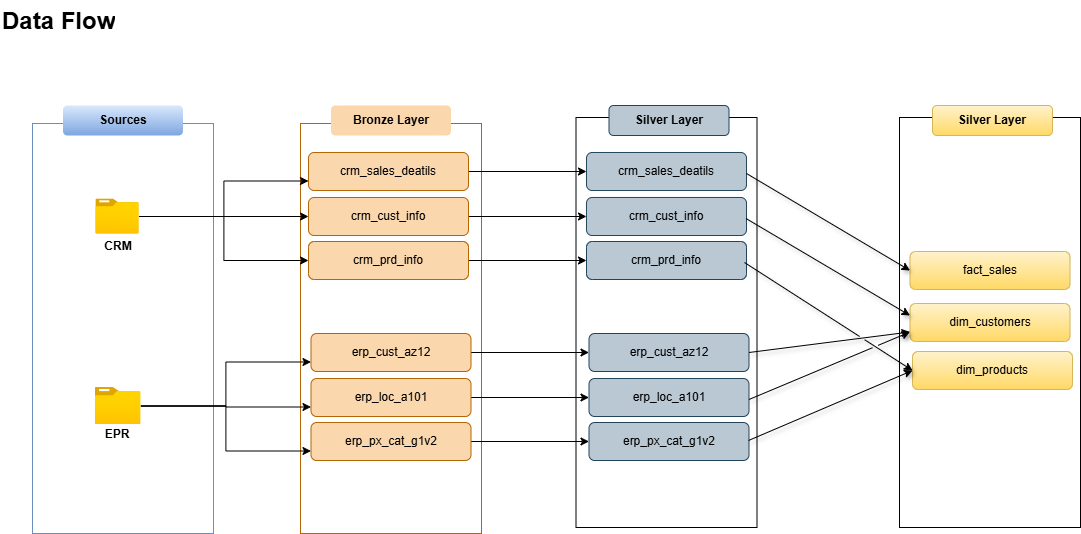

The diagram above was exported from draw.io. Its source (the exported page's mxGraphModel, read from the mxfile embedded in the PNG):
<mxGraphModel dx="1450" dy="969" grid="0" gridSize="10" guides="1" tooltips="1" connect="1" arrows="1" fold="1" page="0" pageScale="1" pageWidth="850" pageHeight="1100" math="0" shadow="0">
  <root>
    <mxCell id="0" />
    <mxCell id="1" parent="0" />
    <mxCell id="D2mza_RcpfQQ0YcbCvM4-1" value="" style="rounded=0;whiteSpace=wrap;html=1;fillColor=none;gradientColor=#7ea6e0;strokeColor=#6c8ebf;" parent="1" vertex="1">
      <mxGeometry x="-148" y="14" width="181" height="410" as="geometry" />
    </mxCell>
    <mxCell id="D2mza_RcpfQQ0YcbCvM4-2" value="" style="rounded=0;whiteSpace=wrap;html=1;fillColor=none;strokeColor=#b46504;" parent="1" vertex="1">
      <mxGeometry x="120" y="14" width="181" height="410" as="geometry" />
    </mxCell>
    <mxCell id="D2mza_RcpfQQ0YcbCvM4-3" value="&lt;b&gt;Sources&lt;/b&gt;" style="rounded=1;whiteSpace=wrap;html=1;fillColor=#dae8fc;gradientColor=#7ea6e0;strokeColor=none;" parent="1" vertex="1">
      <mxGeometry x="-117.5" y="-4" width="120" height="30" as="geometry" />
    </mxCell>
    <mxCell id="D2mza_RcpfQQ0YcbCvM4-4" value="&lt;b&gt;Bronze Layer&lt;/b&gt;" style="rounded=1;whiteSpace=wrap;html=1;fillColor=#fad7ac;strokeColor=none;" parent="1" vertex="1">
      <mxGeometry x="150.5" y="-4" width="120" height="30" as="geometry" />
    </mxCell>
    <mxCell id="D2mza_RcpfQQ0YcbCvM4-13" style="edgeStyle=orthogonalEdgeStyle;rounded=0;orthogonalLoop=1;jettySize=auto;html=1;entryX=0;entryY=0.75;entryDx=0;entryDy=0;" parent="1" source="D2mza_RcpfQQ0YcbCvM4-5" target="D2mza_RcpfQQ0YcbCvM4-10" edge="1">
      <mxGeometry relative="1" as="geometry" />
    </mxCell>
    <mxCell id="D2mza_RcpfQQ0YcbCvM4-14" style="edgeStyle=orthogonalEdgeStyle;rounded=0;orthogonalLoop=1;jettySize=auto;html=1;entryX=0;entryY=0.5;entryDx=0;entryDy=0;" parent="1" source="D2mza_RcpfQQ0YcbCvM4-5" target="D2mza_RcpfQQ0YcbCvM4-11" edge="1">
      <mxGeometry relative="1" as="geometry" />
    </mxCell>
    <mxCell id="D2mza_RcpfQQ0YcbCvM4-16" style="edgeStyle=orthogonalEdgeStyle;rounded=0;orthogonalLoop=1;jettySize=auto;html=1;entryX=0;entryY=0.5;entryDx=0;entryDy=0;" parent="1" source="D2mza_RcpfQQ0YcbCvM4-5" target="D2mza_RcpfQQ0YcbCvM4-12" edge="1">
      <mxGeometry relative="1" as="geometry" />
    </mxCell>
    <mxCell id="D2mza_RcpfQQ0YcbCvM4-5" value="" style="image;aspect=fixed;html=1;points=[];align=center;fontSize=12;image=img/lib/azure2/general/Folder_Blank.svg;" parent="1" vertex="1">
      <mxGeometry x="-84.64999999999999" y="89.42" width="43.3" height="35.15" as="geometry" />
    </mxCell>
    <mxCell id="D2mza_RcpfQQ0YcbCvM4-24" value="" style="edgeStyle=orthogonalEdgeStyle;rounded=0;orthogonalLoop=1;jettySize=auto;html=1;entryX=0;entryY=0.75;entryDx=0;entryDy=0;" parent="1" source="D2mza_RcpfQQ0YcbCvM4-6" target="D2mza_RcpfQQ0YcbCvM4-17" edge="1">
      <mxGeometry relative="1" as="geometry">
        <mxPoint x="23.214999999999918" y="296.5" as="targetPoint" />
      </mxGeometry>
    </mxCell>
    <mxCell id="D2mza_RcpfQQ0YcbCvM4-25" style="edgeStyle=orthogonalEdgeStyle;rounded=0;orthogonalLoop=1;jettySize=auto;html=1;entryX=0;entryY=0.75;entryDx=0;entryDy=0;" parent="1" source="D2mza_RcpfQQ0YcbCvM4-6" target="D2mza_RcpfQQ0YcbCvM4-18" edge="1">
      <mxGeometry relative="1" as="geometry" />
    </mxCell>
    <mxCell id="D2mza_RcpfQQ0YcbCvM4-26" style="edgeStyle=orthogonalEdgeStyle;rounded=0;orthogonalLoop=1;jettySize=auto;html=1;entryX=0;entryY=0.75;entryDx=0;entryDy=0;" parent="1" source="D2mza_RcpfQQ0YcbCvM4-6" target="D2mza_RcpfQQ0YcbCvM4-19" edge="1">
      <mxGeometry relative="1" as="geometry" />
    </mxCell>
    <mxCell id="D2mza_RcpfQQ0YcbCvM4-6" value="" style="image;aspect=fixed;html=1;points=[];align=center;fontSize=12;image=img/lib/azure2/general/Folder_Blank.svg;" parent="1" vertex="1">
      <mxGeometry x="-85.17000000000002" y="278" width="45.59" height="37" as="geometry" />
    </mxCell>
    <mxCell id="D2mza_RcpfQQ0YcbCvM4-7" value="&lt;b&gt;CRM&lt;/b&gt;" style="text;html=1;align=center;verticalAlign=middle;whiteSpace=wrap;rounded=0;" parent="1" vertex="1">
      <mxGeometry x="-92.37" y="127" width="60" height="20" as="geometry" />
    </mxCell>
    <mxCell id="D2mza_RcpfQQ0YcbCvM4-8" value="&lt;b&gt;EPR&lt;/b&gt;" style="text;html=1;align=center;verticalAlign=middle;whiteSpace=wrap;rounded=0;" parent="1" vertex="1">
      <mxGeometry x="-93.00000000000001" y="310" width="60" height="30" as="geometry" />
    </mxCell>
    <mxCell id="D3BqNWi_YFfpyYJpsHRr-10" style="edgeStyle=orthogonalEdgeStyle;rounded=0;orthogonalLoop=1;jettySize=auto;html=1;" edge="1" parent="1" source="D2mza_RcpfQQ0YcbCvM4-10" target="D3BqNWi_YFfpyYJpsHRr-3">
      <mxGeometry relative="1" as="geometry" />
    </mxCell>
    <mxCell id="D2mza_RcpfQQ0YcbCvM4-10" value="crm_sales_deatils" style="rounded=1;whiteSpace=wrap;html=1;fillColor=#fad7ac;strokeColor=#b46504;" parent="1" vertex="1">
      <mxGeometry x="128" y="43" width="160" height="38" as="geometry" />
    </mxCell>
    <mxCell id="D3BqNWi_YFfpyYJpsHRr-11" style="edgeStyle=orthogonalEdgeStyle;rounded=0;orthogonalLoop=1;jettySize=auto;html=1;" edge="1" parent="1" source="D2mza_RcpfQQ0YcbCvM4-11" target="D3BqNWi_YFfpyYJpsHRr-4">
      <mxGeometry relative="1" as="geometry" />
    </mxCell>
    <mxCell id="D2mza_RcpfQQ0YcbCvM4-11" value="crm_cust_info" style="rounded=1;whiteSpace=wrap;html=1;fillColor=#fad7ac;strokeColor=#b46504;" parent="1" vertex="1">
      <mxGeometry x="128" y="88" width="160" height="38" as="geometry" />
    </mxCell>
    <mxCell id="D3BqNWi_YFfpyYJpsHRr-12" style="edgeStyle=orthogonalEdgeStyle;rounded=0;orthogonalLoop=1;jettySize=auto;html=1;" edge="1" parent="1" source="D2mza_RcpfQQ0YcbCvM4-12" target="D3BqNWi_YFfpyYJpsHRr-5">
      <mxGeometry relative="1" as="geometry" />
    </mxCell>
    <mxCell id="D2mza_RcpfQQ0YcbCvM4-12" value="crm_prd_info" style="rounded=1;whiteSpace=wrap;html=1;fillColor=#fad7ac;strokeColor=#b46504;" parent="1" vertex="1">
      <mxGeometry x="128" y="132" width="160" height="38" as="geometry" />
    </mxCell>
    <mxCell id="D3BqNWi_YFfpyYJpsHRr-13" style="edgeStyle=orthogonalEdgeStyle;rounded=0;orthogonalLoop=1;jettySize=auto;html=1;" edge="1" parent="1" source="D2mza_RcpfQQ0YcbCvM4-17" target="D3BqNWi_YFfpyYJpsHRr-6">
      <mxGeometry relative="1" as="geometry" />
    </mxCell>
    <mxCell id="D2mza_RcpfQQ0YcbCvM4-17" value="erp_cust_az12" style="rounded=1;whiteSpace=wrap;html=1;fillColor=#fad7ac;strokeColor=#b46504;" parent="1" vertex="1">
      <mxGeometry x="130.5" y="224" width="160" height="38" as="geometry" />
    </mxCell>
    <mxCell id="D3BqNWi_YFfpyYJpsHRr-14" style="edgeStyle=orthogonalEdgeStyle;rounded=0;orthogonalLoop=1;jettySize=auto;html=1;" edge="1" parent="1" source="D2mza_RcpfQQ0YcbCvM4-18" target="D3BqNWi_YFfpyYJpsHRr-7">
      <mxGeometry relative="1" as="geometry" />
    </mxCell>
    <mxCell id="D2mza_RcpfQQ0YcbCvM4-18" value="erp_loc_a101" style="rounded=1;whiteSpace=wrap;html=1;fillColor=#fad7ac;strokeColor=#b46504;" parent="1" vertex="1">
      <mxGeometry x="130.5" y="269" width="160" height="38" as="geometry" />
    </mxCell>
    <mxCell id="D3BqNWi_YFfpyYJpsHRr-15" style="edgeStyle=orthogonalEdgeStyle;rounded=0;orthogonalLoop=1;jettySize=auto;html=1;" edge="1" parent="1" source="D2mza_RcpfQQ0YcbCvM4-19" target="D3BqNWi_YFfpyYJpsHRr-8">
      <mxGeometry relative="1" as="geometry" />
    </mxCell>
    <mxCell id="D2mza_RcpfQQ0YcbCvM4-19" value="erp_px_cat_g1v2" style="rounded=1;whiteSpace=wrap;html=1;fillColor=#fad7ac;strokeColor=#b46504;" parent="1" vertex="1">
      <mxGeometry x="130.5" y="313" width="160" height="38" as="geometry" />
    </mxCell>
    <mxCell id="Rt7cUylvh0o7QwpcxxPi-1" value="&lt;h1 style=&quot;margin-top: 0px;&quot;&gt;Data Flow&lt;/h1&gt;" style="text;html=1;whiteSpace=wrap;overflow=hidden;rounded=0;" parent="1" vertex="1">
      <mxGeometry x="-180" y="-109" width="132" height="43" as="geometry" />
    </mxCell>
    <mxCell id="D3BqNWi_YFfpyYJpsHRr-1" value="" style="rounded=0;whiteSpace=wrap;html=1;fillColor=none;strokeColor=default;" vertex="1" parent="1">
      <mxGeometry x="395.5" y="8" width="181" height="410" as="geometry" />
    </mxCell>
    <mxCell id="D3BqNWi_YFfpyYJpsHRr-2" value="&lt;b&gt;Silver Layer&lt;/b&gt;" style="rounded=1;whiteSpace=wrap;html=1;fillColor=#bac8d3;strokeColor=#23445d;" vertex="1" parent="1">
      <mxGeometry x="428.5" y="-4" width="120" height="30" as="geometry" />
    </mxCell>
    <mxCell id="D3BqNWi_YFfpyYJpsHRr-3" value="crm_sales_deatils" style="rounded=1;whiteSpace=wrap;html=1;fillColor=#bac8d3;strokeColor=#23445d;" vertex="1" parent="1">
      <mxGeometry x="406" y="43" width="160" height="38" as="geometry" />
    </mxCell>
    <mxCell id="D3BqNWi_YFfpyYJpsHRr-4" value="crm_cust_info" style="rounded=1;whiteSpace=wrap;html=1;fillColor=#bac8d3;strokeColor=#23445d;" vertex="1" parent="1">
      <mxGeometry x="406" y="88" width="160" height="38" as="geometry" />
    </mxCell>
    <mxCell id="D3BqNWi_YFfpyYJpsHRr-5" value="crm_prd_info" style="rounded=1;whiteSpace=wrap;html=1;fillColor=#bac8d3;strokeColor=#23445d;" vertex="1" parent="1">
      <mxGeometry x="406" y="132" width="160" height="38" as="geometry" />
    </mxCell>
    <mxCell id="D3BqNWi_YFfpyYJpsHRr-6" value="erp_cust_az12" style="rounded=1;whiteSpace=wrap;html=1;fillColor=#bac8d3;strokeColor=#23445d;" vertex="1" parent="1">
      <mxGeometry x="408.5" y="224" width="160" height="38" as="geometry" />
    </mxCell>
    <mxCell id="D3BqNWi_YFfpyYJpsHRr-7" value="erp_loc_a101" style="rounded=1;whiteSpace=wrap;html=1;fillColor=#bac8d3;strokeColor=#23445d;" vertex="1" parent="1">
      <mxGeometry x="408.5" y="269" width="160" height="38" as="geometry" />
    </mxCell>
    <mxCell id="D3BqNWi_YFfpyYJpsHRr-8" value="erp_px_cat_g1v2" style="rounded=1;whiteSpace=wrap;html=1;fillColor=#bac8d3;strokeColor=#23445d;" vertex="1" parent="1">
      <mxGeometry x="408.5" y="313" width="160" height="38" as="geometry" />
    </mxCell>
    <mxCell id="pObbALH_xdFsOAmzcz78-1" value="" style="rounded=0;whiteSpace=wrap;html=1;fillColor=none;strokeColor=default;" vertex="1" parent="1">
      <mxGeometry x="719" y="8" width="181" height="410" as="geometry" />
    </mxCell>
    <mxCell id="pObbALH_xdFsOAmzcz78-2" value="&lt;b&gt;Silver Layer&lt;/b&gt;" style="rounded=1;whiteSpace=wrap;html=1;fillColor=#fff2cc;strokeColor=#d6b656;gradientColor=#ffd966;" vertex="1" parent="1">
      <mxGeometry x="752" y="-4" width="120" height="30" as="geometry" />
    </mxCell>
    <mxCell id="pObbALH_xdFsOAmzcz78-3" value="fact_sales" style="rounded=1;whiteSpace=wrap;html=1;fillColor=#fff2cc;strokeColor=#d6b656;gradientColor=#ffd966;" vertex="1" parent="1">
      <mxGeometry x="729.5" y="142" width="160" height="38" as="geometry" />
    </mxCell>
    <mxCell id="pObbALH_xdFsOAmzcz78-4" value="dim_customers" style="rounded=1;whiteSpace=wrap;html=1;fillColor=#fff2cc;strokeColor=#d6b656;gradientColor=#ffd966;" vertex="1" parent="1">
      <mxGeometry x="729.5" y="194" width="160" height="38" as="geometry" />
    </mxCell>
    <mxCell id="pObbALH_xdFsOAmzcz78-5" value="dim_products" style="rounded=1;whiteSpace=wrap;html=1;fillColor=#fff2cc;strokeColor=#d6b656;gradientColor=#ffd966;" vertex="1" parent="1">
      <mxGeometry x="732" y="242" width="160" height="38" as="geometry" />
    </mxCell>
    <mxCell id="pObbALH_xdFsOAmzcz78-22" value="" style="endArrow=classic;html=1;rounded=0;entryX=0;entryY=0.5;entryDx=0;entryDy=0;jumpStyle=gap;shadow=1;" edge="1" parent="1" target="pObbALH_xdFsOAmzcz78-3">
      <mxGeometry width="50" height="50" relative="1" as="geometry">
        <mxPoint x="566" y="64" as="sourcePoint" />
        <mxPoint x="616" y="14" as="targetPoint" />
      </mxGeometry>
    </mxCell>
    <mxCell id="pObbALH_xdFsOAmzcz78-23" value="" style="endArrow=classic;html=1;rounded=0;entryX=0;entryY=0.5;entryDx=0;entryDy=0;jumpStyle=gap;shadow=1;" edge="1" parent="1">
      <mxGeometry width="50" height="50" relative="1" as="geometry">
        <mxPoint x="565.5" y="109" as="sourcePoint" />
        <mxPoint x="729.5" y="206" as="targetPoint" />
      </mxGeometry>
    </mxCell>
    <mxCell id="pObbALH_xdFsOAmzcz78-24" value="" style="endArrow=classic;html=1;rounded=0;entryX=0;entryY=0.75;entryDx=0;entryDy=0;jumpStyle=gap;shadow=1;" edge="1" parent="1" target="pObbALH_xdFsOAmzcz78-4">
      <mxGeometry width="50" height="50" relative="1" as="geometry">
        <mxPoint x="568.5" y="243" as="sourcePoint" />
        <mxPoint x="732.5" y="340" as="targetPoint" />
      </mxGeometry>
    </mxCell>
    <mxCell id="pObbALH_xdFsOAmzcz78-25" value="" style="endArrow=classic;html=1;rounded=0;entryX=0;entryY=0.5;entryDx=0;entryDy=0;jumpStyle=gap;shadow=1;" edge="1" parent="1" target="pObbALH_xdFsOAmzcz78-5">
      <mxGeometry width="50" height="50" relative="1" as="geometry">
        <mxPoint x="564" y="153" as="sourcePoint" />
        <mxPoint x="728" y="250" as="targetPoint" />
      </mxGeometry>
    </mxCell>
    <mxCell id="pObbALH_xdFsOAmzcz78-26" value="" style="endArrow=classic;html=1;rounded=0;entryX=0;entryY=0.75;entryDx=0;entryDy=0;jumpStyle=gap;shadow=1;" edge="1" parent="1" target="pObbALH_xdFsOAmzcz78-4">
      <mxGeometry width="50" height="50" relative="1" as="geometry">
        <mxPoint x="568.5" y="290" as="sourcePoint" />
        <mxPoint x="732.5" y="387" as="targetPoint" />
      </mxGeometry>
    </mxCell>
    <mxCell id="pObbALH_xdFsOAmzcz78-27" value="" style="endArrow=classic;html=1;rounded=0;entryX=0;entryY=0.5;entryDx=0;entryDy=0;jumpStyle=gap;shadow=1;" edge="1" parent="1" target="pObbALH_xdFsOAmzcz78-5">
      <mxGeometry width="50" height="50" relative="1" as="geometry">
        <mxPoint x="568" y="331" as="sourcePoint" />
        <mxPoint x="732" y="428" as="targetPoint" />
      </mxGeometry>
    </mxCell>
  </root>
</mxGraphModel>